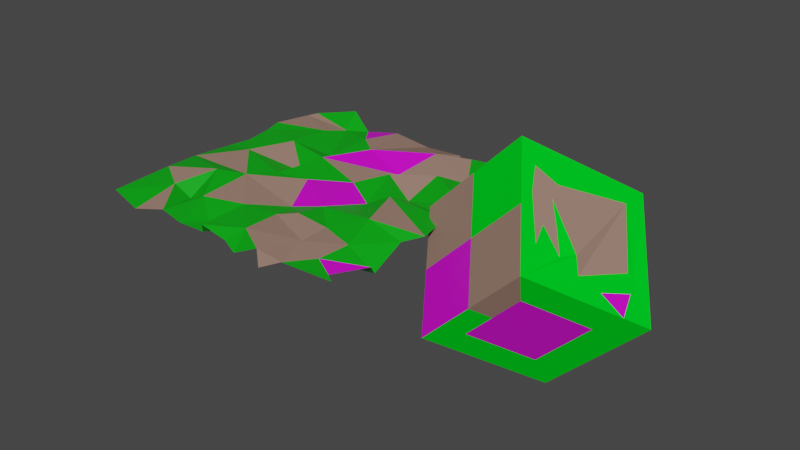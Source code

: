 # Source: Test_Object.blend  (saved by Blender 2.80.75; exported with 4.5.12 LTS)
import bpy
from mathutils import Matrix  # noqa: F401  (used for matrix-valued properties, if any)

bpy.ops.wm.read_factory_settings(use_empty=True)
scene = bpy.context.scene
scene.name = 'Scene'

# ---- collections
col_collection = bpy.data.collections.new('Collection'); scene.collection.children.link(col_collection)

# ---- materials (node trees are filled in below, after node groups)
mat_leaves = bpy.data.materials.new('Leaves')
mat_leaves.use_transparent_shadow = False
mat_leaves.diffuse_color = (0.0, 0.8, 0.01739, 1.0)
mat_stone = bpy.data.materials.new('Stone')
mat_stone.use_transparent_shadow = False
mat_asdf = bpy.data.materials.new('ASDF')
mat_asdf.use_transparent_shadow = False
mat_tile = bpy.data.materials.new('Tile')
mat_tile.use_transparent_shadow = False
mat_grass = bpy.data.materials.new('Grass')
mat_grass.use_transparent_shadow = False

# ---- material node trees
mat_stone.use_nodes = True; mat_stone.node_tree.nodes.clear()
_N = mat_stone.node_tree.nodes; _L = mat_stone.node_tree.links
n0 = _N.new('ShaderNodeOutputMaterial'); n0.name = 'Material Output'; n0.location = (300, 300)
n1 = _N.new('ShaderNodeBsdfPrincipled'); n1.name = 'Principled BSDF'; n1.location = (10, 300)
n1.distribution = 'GGX'
n1.subsurface_method = 'BURLEY'
n1.inputs[0].default_value = (0.3588, 0.217, 0.1695, 1.0)
n1.inputs[3].default_value = 1.45
n1.inputs[27].default_value = (0.0, 0.0, 0.0, 1.0)
n1.inputs[28].default_value = 1.0
_L.new(n1.outputs[0], n0.inputs[0])
n0.is_active_output = True
mat_asdf.use_nodes = True; mat_asdf.node_tree.nodes.clear()
_N = mat_asdf.node_tree.nodes; _L = mat_asdf.node_tree.links
n0 = _N.new('ShaderNodeOutputMaterial'); n0.name = 'Material Output'; n0.location = (300, 300)
n1 = _N.new('ShaderNodeBsdfPrincipled'); n1.name = 'Principled BSDF'; n1.location = (10, 300)
n1.distribution = 'GGX'
n1.subsurface_method = 'BURLEY'
n1.inputs[0].default_value = (0.8, 0.0, 0.7609, 1.0)
n1.inputs[3].default_value = 1.45
n1.inputs[27].default_value = (0.0, 0.0, 0.0, 1.0)
n1.inputs[28].default_value = 1.0
_L.new(n1.outputs[0], n0.inputs[0])
n0.is_active_output = True
mat_tile.use_nodes = True; mat_tile.node_tree.nodes.clear()
_N = mat_tile.node_tree.nodes; _L = mat_tile.node_tree.links
n0 = _N.new('ShaderNodeOutputMaterial'); n0.name = 'Material Output'; n0.location = (300, 300)
n1 = _N.new('ShaderNodeBsdfPrincipled'); n1.name = 'Principled BSDF'; n1.location = (10, 300)
n1.distribution = 'GGX'
n1.subsurface_method = 'BURLEY'
n1.inputs[0].default_value = (0.0, 0.7881, 0.8, 1.0)
n1.inputs[3].default_value = 1.45
n1.inputs[27].default_value = (0.0, 0.0, 0.0, 1.0)
n1.inputs[28].default_value = 1.0
_L.new(n1.outputs[0], n0.inputs[0])
n0.is_active_output = True
mat_grass.use_nodes = True; mat_grass.node_tree.nodes.clear()
_N = mat_grass.node_tree.nodes; _L = mat_grass.node_tree.links
n0 = _N.new('ShaderNodeOutputMaterial'); n0.name = 'Material Output'; n0.location = (300, 300)
n1 = _N.new('ShaderNodeBsdfPrincipled'); n1.name = 'Principled BSDF'; n1.location = (10, 300)
n1.distribution = 'GGX'
n1.subsurface_method = 'BURLEY'
n1.inputs[0].default_value = (0.0, 0.417, 0.005092, 1.0)
n1.inputs[3].default_value = 1.45
n1.inputs[27].default_value = (0.0, 0.0, 0.0, 1.0)
n1.inputs[28].default_value = 1.0
_L.new(n1.outputs[0], n0.inputs[0])
n0.is_active_output = True

# ---- world
world_world = bpy.data.worlds.new('World'); scene.world = world_world
world_world.use_nodes = True; world_world.node_tree.nodes.clear()
_N = world_world.node_tree.nodes; _L = world_world.node_tree.links
n0 = _N.new('ShaderNodeOutputWorld'); n0.name = 'World Output'; n0.location = (300, 300)
n1 = _N.new('ShaderNodeBackground'); n1.name = 'Background'; n1.location = (10, 300)
n1.inputs[0].default_value = (0.05088, 0.05088, 0.05088, 1.0)
_L.new(n1.outputs[0], n0.inputs[0])
n0.is_active_output = True
world_world.color = (0.05088, 0.05088, 0.05088)
world_world.use_sun_shadow = False
world_world.sun_shadow_jitter_overblur = 0.0

# ---- meshes
me_cube = bpy.data.meshes.new('Cube')
me_cube.from_pydata([(0.588, 0.2146, -1.901), (-0.412, -1.2, -0.9013), (-0.412, 1.629, -0.9013), (-1.412, 0.2146, 0.09869), (2.002, 0.2146, -0.4871), (1.002, -1.2, 0.5129), (1.002, 1.629, 0.5129), (0.002183, 0.2146, 1.513), (-0.912, -0.4925, -0.4013), (-0.7049, 0.2146, 0.8058), (0.5022, -0.4925, 1.013), (0.2951, -1.2, -0.1942), (-0.2049, -0.4925, 0.3058), (0.6359, -0.1651, -1.316), (0.08346, -0.9464, -0.7639), (0.8647, -0.9464, 0.01742), (1.417, -0.1651, -0.535), (0.4741, -0.9464, -0.3732), (0.6051, 0.03719, 0.91), (1.0, -0.673, 0.1355), (1.271, -0.357, 0.2442), (1.502, 0.4467, 0.01329), (1.558, 0.5065, -0.0613), (0.9924, 1.205, 0.5227), (0.5296, 0.2701, 0.9855), (0.2841, 0.117, 1.231), (0.4636, -0.2017, 1.051), (0.853, -0.6728, 0.6621), (0.7523, -0.3746, 0.7628), (0.7522, -0.3743, 0.7629), (1.054, -0.4512, 0.4609), (1.159, -0.244, 0.4354), (0.8305, -0.1924, 0.6846), (-0.9872, 0.4317, 0.2165), (-0.3709, 1.303, -0.3998), (0.5006, 1.303, 0.4718), (-0.5514, 0.4317, 0.6523), (-0.1157, 0.4317, 1.088), (-0.19, 0.9543, 0.2747), (0.08074, 0.869, 0.666), (0.1756, 1.13, 0.3914), (-0.125, 1.198, -0.00497), (-0.3592, 1.144, -0.163), (-0.2649, 0.6278, 0.6616), (-0.07741, 0.7678, 0.651), (-0.2104, 0.8177, 0.4474), (1.782, -0.0972, -0.2666), (1.493, -0.1819, 0.01574), (1.653, 0.2762, -0.1493), (1.653, 0.2762, -0.1493)], [(49, 46)], [(0, 1, 8, 3, 2), (9, 7, 37, 36), (6, 23, 22, 4), (1, 0, 13, 14), (2, 6, 4, 0), (12, 8, 1, 11), (10, 12, 11, 5), (7, 9, 12, 10), (9, 3, 8, 12), (16, 15, 17, 14, 13), (0, 4, 16, 13), (5, 11, 17, 15), (11, 1, 14, 17), (4, 46, 5, 15, 16), (34, 42, 41, 40, 39, 35), (4, 22, 49, 48, 46), (5, 20, 31, 30, 29, 28, 27, 26, 25, 24, 23, 6, 7, 10), (24, 25, 26, 27, 28, 29, 30, 32, 18, 31, 20, 21, 23), (32, 30, 31, 18), (2, 3, 33, 34), (7, 6, 35, 37), (6, 2, 34, 35), (3, 9, 36, 33), (35, 39, 38, 45, 44, 43, 42, 34, 33, 36, 37), (43, 44, 45, 38, 39, 40, 41, 42), (48, 49, 22, 23, 21, 20, 5, 47), (47, 5, 46), (47, 46, 48)])
me_cube.polygons.foreach_set('material_index', [0, 2, 0, 0, 0, 2, 1, 0, 1, 2, 0, 1, 0, 0, 0, 0, 0, 1, 0, 1, 0, 3, 1, 0, 3, 0, 0, 2])
_uv = me_cube.uv_layers.new(name='UVMap')
_uv.uv.foreach_set('vector', [0.375, 0.0, 0.625, 0.0, 0.625, 0.125, 0.625, 0.25, 0.375, 0.25, 0.75, 0.5, 0.625, 0.5, 0.625, 0.5, 0.75, 0.5, 0.375, 0.5, 0.4137, 0.5363, 0.417, 0.6669, 0.375, 0.75, 0.625, 0.0, 0.375, 0.0, 0.375, 0.0, 0.625, 0.0, 0.125, 0.5, 0.375, 0.5, 0.375, 0.75, 0.125, 0.75, 0.75, 0.625, 0.875, 0.625, 0.875, 0.75, 0.75, 0.75, 0.625, 0.625, 0.75, 0.625, 0.75, 0.75, 0.625, 0.75, 0.625, 0.5, 0.75, 0.5, 0.75, 0.625, 0.625, 0.625, 0.75, 0.5, 0.875, 0.5, 0.875, 0.625, 0.75, 0.625, 0.375, 0.75, 0.625, 0.75, 0.625, 0.875, 0.625, 1.0, 0.375, 1.0, 0.125, 0.75, 0.375, 0.75, 0.375, 0.75, 0.125, 0.75, 0.625, 0.75, 0.75, 0.75, 0.75, 0.75, 0.625, 0.75, 0.75, 0.75, 0.875, 0.75, 0.875, 0.75, 0.75, 0.75, 0.375, 0.75, 0.4301, 0.75, 0.625, 0.75, 0.625, 0.75, 0.375, 0.75, 0.375, 0.25, 0.4206, 0.2856, 0.4052, 0.3419, 0.4246, 0.4418, 0.4996, 0.4676, 0.375, 0.5, 0.375, 0.75, 0.417, 0.6669, 0.4176, 0.7005, 0.4176, 0.7005, 0.4301, 0.75, 0.625, 0.75, 0.5169, 0.7091, 0.5524, 0.6904, 0.5524, 0.6904, 0.5833, 0.6458, 0.5833, 0.6458, 0.5971, 0.6848, 0.6041, 0.5945, 0.5984, 0.5439, 0.5542, 0.561, 0.4137, 0.5363, 0.375, 0.5, 0.625, 0.5, 0.625, 0.625, 0.5542, 0.561, 0.5984, 0.5439, 0.6041, 0.5945, 0.5971, 0.6848, 0.5833, 0.6458, 0.5833, 0.6458, 0.5524, 0.6904, 0.5574, 0.6395, 0.5653, 0.591, 0.5524, 0.6904, 0.5169, 0.7091, 0.417, 0.6669, 0.4137, 0.5363, 0.5574, 0.6395, 0.5524, 0.6904, 0.5524, 0.6904, 0.5653, 0.591, 0.375, 0.25, 0.625, 0.25, 0.625, 0.25, 0.375, 0.25, 0.625, 0.5, 0.375, 0.5, 0.375, 0.5, 0.625, 0.5, 0.375, 0.5, 0.125, 0.5, 0.125, 0.5, 0.375, 0.5, 0.875, 0.5, 0.75, 0.5, 0.75, 0.5, 0.875, 0.5, 0.375, 0.5, 0.4996, 0.4676, 0.4751, 0.3727, 0.5143, 0.3945, 0.5286, 0.4428, 0.5688, 0.4174, 0.4206, 0.2856, 0.375, 0.25, 0.625, 0.25, 0.625, 0.375, 0.625, 0.5, 0.5688, 0.4174, 0.5286, 0.4428, 0.5143, 0.3945, 0.4751, 0.3727, 0.4996, 0.4676, 0.4246, 0.4418, 0.4052, 0.3419, 0.4206, 0.2856, 0.4176, 0.7005, 0.4176, 0.7005, 0.417, 0.6669, 0.4137, 0.5363, 0.417, 0.6669, 0.5169, 0.7091, 0.625, 0.75, 0.4742, 0.7216, 0.4742, 0.7216, 0.625, 0.75, 0.4301, 0.75, 0.4742, 0.7216, 0.4301, 0.75, 0.4176, 0.7005])
me_cube.materials.append(mat_leaves)
me_cube.materials.append(mat_stone)
me_cube.materials.append(mat_asdf)
me_cube.materials.append(mat_tile)
me_cube.use_remesh_preserve_volume = False
me_cube.use_remesh_preserve_attributes = False
me_cube.use_mirror_vertex_groups = False
me_cube.update()
me_plane = bpy.data.meshes.new('Plane')
me_plane.from_pydata([(0.9649, 1.066, -0.04612), (-0.05496, -1.028, 0.05896), (1.004, 0.115, 0.001334), (-0.1866, 1.044, -0.01671), (0.5247, -1.098, -0.01303), (1.019, 0.5419, 0.02691), (0.4889, -0.4698, -0.003887), (-0.9857, -0.9839, 0.002989), (0.9384, 0.7251, 0.04795), (-0.9587, 0.2285, -0.01197), (0.4091, 0.01288, -0.04202), (0.9967, 0.3216, 0.006831), (-0.7035, -1.043, -0.02969), (1.069, -0.6998, 0.01362), (0.8092, 0.9632, 0.03025), (-0.1431, -0.5791, 0.005805), (0.5265, -0.7271, 0.01922), (-0.633, 0.7191, -0.007308), (-0.6418, 0.383, 0.01291), (0.3972, 0.7745, 0.06567), (0.167, 0.1473, -0.005776), (-0.4757, -0.2544, 0.01261), (0.9911, -0.9615, 0.002777), (1.011, 0.8804, 0.003249), (-0.9419, 0.9536, -0.01457), (-1.056, 0.117, -0.04787), (-0.1221, -0.9668, -0.03874), (1.078, -0.2002, 0.02124), (-0.3764, 0.9216, -0.01615), (1.014, -0.6079, -0.08855), (0.111, -0.5376, -0.004387), (-1.009, -0.5033, 0.006063), (-0.5505, 0.8673, -0.03232), (-0.2973, 0.4151, -0.02092), (0.5114, 0.9327, -0.036), (0.5732, 0.5656, 0.01868), (0.6276, -1.005, 0.02096), (-0.5975, 1.028, 0.06505), (-0.2979, -1.009, -0.01212), (0.9633, -0.2962, -0.01832), (0.4201, 1.035, -0.03021), (-0.7907, 0.06666, 0.007167), (0.1206, -0.9972, -0.005123), (-0.9864, 0.8904, -0.0236), (0.9211, -0.9102, 0.001377), (0.5221, 0.1184, 0.00698), (0.3814, -0.9725, 0.01566), (0.3156, -0.5409, 0.07069), (0.282, 0.4984, -0.03628), (0.5953, 0.2262, -0.04419), (0.3192, 0.3518, 0.03127), (0.1621, 0.9763, -0.01403), (-0.4452, -0.6764, 0.007727), (-0.7563, -0.6599, 0.002091), (-0.623, -0.6426, -0.07545), (-1.065, -0.2073, -0.0255), (-0.6425, -0.3726, 0.04628), (0.755, -0.5545, -0.003539), (0.7492, -0.8112, 0.006536), (0.1305, -0.8274, 0.0151), (0.2749, -0.274, 0.005223), (0.6782, -0.2681, 0.03978), (-0.3368, -0.08267, 0.003641), (-0.09749, -0.03129, 0.005322), (-0.2214, 0.7166, 0.03061), (0.7508, 0.6776, -0.03093), (0.5768, 0.9595, 0.009163), (0.05913, -0.3474, -0.0375), (0.2436, -1.038, -0.03482), (-0.5171, -0.9624, -0.007996), (-0.2178, -0.8317, -0.04544), (-1.026, 0.5924, -0.002017), (-0.984, 0.4523, -0.005614), (-0.2303, 0.2621, 0.03443), (-0.3263, 0.1323, -0.05714), (-0.0605, 0.5921, 0.03295)], [], [(23, 0, 14), (27, 2, 45), (16, 6, 47), (21, 62, 41), (54, 52, 56), (32, 28, 37), (73, 48, 75), (19, 34, 40), (19, 51, 75), (35, 19, 48), (52, 54, 69), (31, 56, 55), (60, 10, 20), (6, 61, 60), (27, 45, 61), (64, 32, 33), (11, 5, 65), (35, 65, 19), (75, 64, 33), (33, 32, 17), (64, 28, 32), (30, 67, 15), (52, 15, 21), (57, 61, 6), (47, 6, 60), (46, 59, 68), (42, 59, 1), (36, 58, 16), (57, 6, 16), (58, 57, 16), (53, 31, 7), (26, 70, 38), (18, 17, 72), (33, 17, 18), (32, 24, 43), (41, 9, 25), (18, 72, 41), (63, 20, 73), (74, 73, 18), (62, 73, 74), (48, 19, 75), (20, 50, 48), (19, 40, 51), (56, 21, 55), (13, 29, 58), (61, 10, 60), (63, 62, 21), (8, 23, 14), (43, 71, 17, 32), (49, 11, 35), (35, 48, 50, 49), (41, 74, 18), (24, 32, 37), (66, 34, 19, 65), (59, 15, 70), (44, 13, 58), (64, 3, 28), (66, 65, 14), (65, 5, 8), (35, 11, 65), (21, 15, 67, 63), (39, 61, 57, 29), (60, 67, 30, 47), (10, 61, 45), (63, 67, 60, 20), (16, 30, 59, 46), (44, 58, 36, 22), (42, 68, 59), (59, 30, 15), (46, 4, 36, 16), (59, 70, 26, 1), (52, 21, 56), (31, 53, 56), (55, 41, 25), (69, 54, 53), (12, 69, 53), (7, 12, 53), (52, 69, 38, 70), (50, 20, 10, 45), (52, 70, 15), (72, 17, 71), (62, 74, 41), (9, 41, 72), (62, 63, 73), (73, 33, 18), (3, 64, 75, 51), (20, 48, 73), (45, 2, 49), (49, 2, 11), (50, 45, 49), (73, 75, 33), (54, 56, 53), (55, 21, 41), (58, 29, 57), (30, 16, 47), (61, 39, 27), (65, 8, 14)])
me_plane.polygons.foreach_set('material_index', [0, 0, 1, 0, 0, 0, 2, 1, 1, 1, 0, 0, 2, 0, 1, 0, 1, 1, 0, 0, 0, 0, 1, 0, 0, 0, 0, 1, 1, 1, 0, 0, 0, 0, 1, 0, 0, 0, 0, 0, 2, 1, 1, 0, 0, 0, 0, 0, 1, 0, 1, 1, 0, 1, 0, 2, 2, 0, 0, 0, 1, 0, 0, 0, 2, 1, 0, 0, 0, 1, 0, 0, 1, 0, 0, 1, 0, 0, 0, 0, 0, 0, 0, 0, 0, 1, 1, 0, 0, 0, 0, 0, 1, 0, 1, 0, 0])
_uv = me_plane.uv_layers.new(name='UVMap')
_uv.uv.foreach_set('vector', [1.0, 0.9375, 0.9993, 1.0, 0.8732, 1.002, 1.0, 0.4375, 0.9981, 0.5569, 0.7723, 0.5575, 0.7579, 0.1559, 0.7537, 0.2996, 0.6626, 0.25, 0.2644, 0.3723, 0.3248, 0.4799, 0.1015, 0.5344, 0.1875, 0.1676, 0.305, 0.1825, 0.1837, 0.3516, 0.2346, 0.927, 0.3112, 0.9996, 0.1798, 1.0, 0.384, 0.6224, 0.6217, 0.7508, 0.4556, 0.792, 0.6862, 0.8719, 0.75, 0.9967, 0.6746, 1.0, 0.6862, 0.8719, 0.5671, 0.99, 0.4556, 0.792, 0.7826, 0.7978, 0.6862, 0.8719, 0.6217, 0.7508, 0.305, 0.1825, 0.1875, 0.1676, 0.249, 0.001005, 9.434e-05, 0.2427, 0.1837, 0.3516, 0.000497, 0.4004, 0.6313, 0.3527, 0.6966, 0.4893, 0.5649, 0.5841, 0.7537, 0.2996, 0.847, 0.37, 0.6313, 0.3527, 1.0, 0.4375, 0.7723, 0.5575, 0.847, 0.37, 0.3833, 0.8547, 0.2346, 0.927, 0.3309, 0.7312, 0.984, 0.6585, 1.0, 0.7723, 0.8482, 0.857, 0.7826, 0.7978, 0.8482, 0.857, 0.6862, 0.8719, 0.4556, 0.792, 0.3833, 0.8547, 0.3309, 0.7312, 0.3309, 0.7312, 0.2346, 0.927, 0.1933, 0.8471, 0.3833, 0.8547, 0.3112, 0.9996, 0.2346, 0.927, 0.5673, 0.2331, 0.4998, 0.3266, 0.4196, 0.2308, 0.305, 0.1825, 0.4196, 0.2308, 0.2644, 0.3723, 0.8551, 0.2263, 0.847, 0.37, 0.7537, 0.2996, 0.6626, 0.25, 0.7537, 0.2996, 0.6313, 0.3527, 0.6887, 0.007501, 0.5606, 0.07642, 0.6244, 0.0006101, 0.5625, 0.0, 0.5606, 0.07642, 0.5, 0.0, 0.8144, 0.0, 0.9011, 0.08169, 0.7579, 0.1559, 0.8551, 0.2263, 0.7537, 0.2996, 0.7579, 0.1559, 0.9011, 0.08169, 0.8551, 0.2263, 0.7579, 0.1559, 0.1221, 0.1747, 9.434e-05, 0.2427, 0.000785, -0.000355, 0.4375, 0.0, 0.3793, 0.09434, 0.3535, 0.0, 0.1886, 0.7293, 0.1933, 0.8471, 0.004376, 0.7326, 0.3309, 0.7312, 0.1933, 0.8471, 0.1886, 0.7293, 0.2346, 0.927, 0.01026, 1.0, -0.0001555, 0.9389, 0.1015, 0.5344, 0.0, 0.625, 0.0, 0.525, 0.1886, 0.7293, 0.004376, 0.7326, 0.1015, 0.5344, 0.4544, 0.4718, 0.5649, 0.5841, 0.384, 0.6224, 0.3049, 0.5625, 0.384, 0.6224, 0.1886, 0.7293, 0.3248, 0.4799, 0.384, 0.6224, 0.3049, 0.5625, 0.6217, 0.7508, 0.6862, 0.8719, 0.4556, 0.792, 0.5649, 0.5841, 0.658, 0.6744, 0.6217, 0.7508, 0.6862, 0.8719, 0.6746, 1.0, 0.5671, 0.99, 0.1837, 0.3516, 0.2644, 0.3723, 0.000497, 0.4004, 1.0, 0.125, 1.0, 0.1995, 0.9011, 0.08169, 0.847, 0.37, 0.6966, 0.4893, 0.6313, 0.3527, 0.4544, 0.4718, 0.3248, 0.4799, 0.2644, 0.3723, 0.9974, 0.875, 1.0, 0.9375, 0.8732, 1.002, -0.0001555, 0.9389, 0.0004868, 0.8125, 0.1933, 0.8471, 0.2346, 0.927, 0.8174, 0.6329, 0.984, 0.6585, 0.7826, 0.7978, 0.7826, 0.7978, 0.6217, 0.7508, 0.658, 0.6744, 0.8174, 0.6329, 0.1015, 0.5344, 0.3049, 0.5625, 0.1886, 0.7293, 0.01026, 1.0, 0.2346, 0.927, 0.1798, 1.0, 0.8125, 0.9987, 0.75, 0.9967, 0.6862, 0.8719, 0.8482, 0.857, 0.5606, 0.07642, 0.4196, 0.2308, 0.3793, 0.09434, 0.9983, 0.0625, 1.0, 0.125, 0.9011, 0.08169, 0.3833, 0.8547, 0.4026, 0.9997, 0.3112, 0.9996, 0.8125, 0.9987, 0.8482, 0.857, 0.8732, 1.002, 0.8482, 0.857, 1.0, 0.7723, 0.9974, 0.875, 0.7826, 0.7978, 0.984, 0.6585, 0.8482, 0.857, 0.2644, 0.3723, 0.4196, 0.2308, 0.4998, 0.3266, 0.4544, 0.4718, 0.9995, 0.3685, 0.847, 0.37, 0.8551, 0.2263, 1.0, 0.1995, 0.6313, 0.3527, 0.4998, 0.3266, 0.5673, 0.2331, 0.6626, 0.25, 0.6966, 0.4893, 0.847, 0.37, 0.7723, 0.5575, 0.4544, 0.4718, 0.4998, 0.3266, 0.6313, 0.3527, 0.5649, 0.5841, 0.7579, 0.1559, 0.5673, 0.2331, 0.5606, 0.07642, 0.6887, 0.007501, 0.9983, 0.0625, 0.9011, 0.08169, 0.8144, 0.0, 0.9431, 0.0, 0.5625, 0.0, 0.6244, 0.0006101, 0.5606, 0.07642, 0.5606, 0.07642, 0.5673, 0.2331, 0.4196, 0.2308, 0.6887, 0.007501, 0.75, 0.0, 0.8144, 0.0, 0.7579, 0.1559, 0.5606, 0.07642, 0.3793, 0.09434, 0.4375, 0.0, 0.5, 0.0, 0.305, 0.1825, 0.2644, 0.3723, 0.1837, 0.3516, 9.434e-05, 0.2427, 0.1221, 0.1747, 0.1837, 0.3516, 0.000497, 0.4004, 0.1015, 0.5344, 0.0, 0.525, 0.249, 0.001005, 0.1875, 0.1676, 0.1221, 0.1747, 0.1454, 0.0, 0.249, 0.001005, 0.1221, 0.1747, 0.000785, -0.000355, 0.1454, 0.0, 0.1221, 0.1747, 0.305, 0.1825, 0.249, 0.001005, 0.3535, 0.0, 0.3793, 0.09434, 0.658, 0.6744, 0.5649, 0.5841, 0.6966, 0.4893, 0.7723, 0.5575, 0.305, 0.1825, 0.3793, 0.09434, 0.4196, 0.2308, 0.004376, 0.7326, 0.1933, 0.8471, 0.0004868, 0.8125, 0.3248, 0.4799, 0.3049, 0.5625, 0.1015, 0.5344, 0.0, 0.625, 0.1015, 0.5344, 0.004376, 0.7326, 0.3248, 0.4799, 0.4544, 0.4718, 0.384, 0.6224, 0.384, 0.6224, 0.3309, 0.7312, 0.1886, 0.7293, 0.4026, 0.9997, 0.3833, 0.8547, 0.4556, 0.792, 0.5671, 0.99, 0.5649, 0.5841, 0.6217, 0.7508, 0.384, 0.6224, 0.7723, 0.5575, 0.9981, 0.5569, 0.8174, 0.6329, 0.8174, 0.6329, 0.9981, 0.5569, 0.984, 0.6585, 0.658, 0.6744, 0.7723, 0.5575, 0.8174, 0.6329, 0.384, 0.6224, 0.4556, 0.792, 0.3309, 0.7312, 0.1875, 0.1676, 0.1837, 0.3516, 0.1221, 0.1747, 0.000497, 0.4004, 0.2644, 0.3723, 0.1015, 0.5344, 0.9011, 0.08169, 1.0, 0.1995, 0.8551, 0.2263, 0.5673, 0.2331, 0.7579, 0.1559, 0.6626, 0.25, 0.847, 0.37, 0.9995, 0.3685, 1.0, 0.4375, 0.8482, 0.857, 0.9974, 0.875, 0.8732, 1.002])
me_plane.materials.append(mat_grass)
me_plane.materials.append(mat_stone)
me_plane.materials.append(mat_asdf)
me_plane.use_remesh_preserve_volume = False
me_plane.use_remesh_preserve_attributes = False
me_plane.use_mirror_vertex_groups = False
me_plane.update()

# ---- objects
ob_cube = bpy.data.objects.new('Cube', me_cube)
ob_plane = bpy.data.objects.new('Plane', me_plane)

# ---- transforms, parenting, visibility, modifiers, constraints
ob_cube.location = (3.046, 0.0, 0.0)
ob_cube.lineart.crease_threshold = 0.0
ob_plane.location = (-0.2063, 0.0003601, -0.008302)
ob_plane.scale = (2.095, 2.095, 2.095)
ob_plane.lineart.crease_threshold = 0.0

# ---- collection membership
col_collection.objects.link(ob_cube)
col_collection.objects.link(ob_plane)

# ---- scene / render settings (as saved in the file)
scene.frame_start = 1; scene.frame_end = 250; scene.frame_set(1)
scene.render.engine = 'BLENDER_EEVEE_NEXT'
scene.cycles.use_denoising = False
scene.cycles.samples = 128
scene.cycles.sampling_pattern = 'TABULATED_SOBOL'
scene.cycles.use_adaptive_sampling = False
scene.cycles.use_light_tree = False
scene.view_settings.view_transform = 'Filmic'
bpy.context.view_layer.update()

# ---- added for rendering (the .blend has no active camera and no usable light): camera, sun
cam_auto = bpy.data.cameras.new('AutoCamera')
cam_auto.lens = 50.0
cam_auto.sensor_width = 36.0
cam_auto.clip_end = 1000.0
ob_auto_camera = bpy.data.objects.new('AutoCamera', cam_auto)
scene.collection.objects.link(ob_auto_camera)
ob_auto_camera.location = (9.99696, -10.4625, 6.75914)
ob_auto_camera.rotation_euler = (1.09748, -7.21219e-08, 0.694738)
scene.camera = ob_auto_camera
light_auto_sun = bpy.data.lights.new('AutoSun', 'SUN')
light_auto_sun.energy = 3.0
light_auto_sun.angle = 0.0523599
ob_auto_sun = bpy.data.objects.new('AutoSun', light_auto_sun)
scene.collection.objects.link(ob_auto_sun)
ob_auto_sun.rotation_euler = (0.872665, 0.174533, 0.523599)
bpy.context.view_layer.update()
